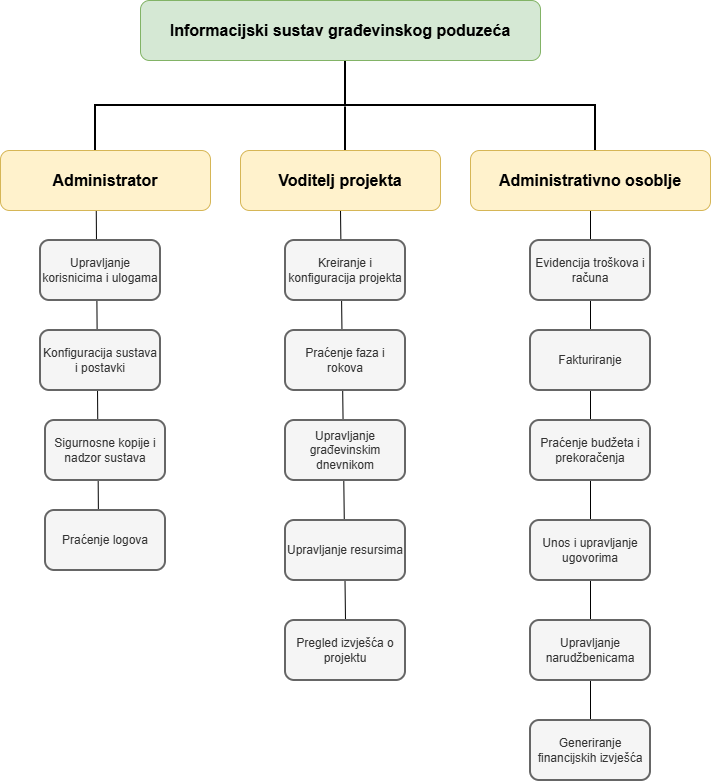

The diagram above was exported from draw.io. Its source (the exported page's mxGraphModel, read from the mxfile embedded in the PNG):
<mxGraphModel dx="1295" dy="752" grid="1" gridSize="10" guides="1" tooltips="1" connect="1" arrows="1" fold="1" page="1" pageScale="1" pageWidth="827" pageHeight="1169" math="0" shadow="0">
  <root>
    <mxCell id="0" />
    <mxCell id="1" parent="0" />
    <mxCell id="jzBosqgzDQjX_cYaXWXR-25" edge="1" parent="1" source="jzBosqgzDQjX_cYaXWXR-8" style="endArrow=none;html=1;rounded=0;exitX=0.5;exitY=1;exitDx=0;exitDy=0;entryX=0.5;entryY=0;entryDx=0;entryDy=0;" target="jzBosqgzDQjX_cYaXWXR-22" value="">
      <mxGeometry height="50" relative="1" width="50" as="geometry">
        <mxPoint x="170" y="850" as="sourcePoint" />
        <mxPoint x="220" y="800" as="targetPoint" />
      </mxGeometry>
    </mxCell>
    <mxCell id="jzBosqgzDQjX_cYaXWXR-24" edge="1" parent="1" source="jzBosqgzDQjX_cYaXWXR-7" style="endArrow=none;html=1;rounded=0;exitX=0.5;exitY=1;exitDx=0;exitDy=0;entryX=0.5;entryY=0;entryDx=0;entryDy=0;" target="jzBosqgzDQjX_cYaXWXR-16" value="">
      <mxGeometry height="50" relative="1" width="50" as="geometry">
        <mxPoint x="170" y="850" as="sourcePoint" />
        <mxPoint x="220" y="800" as="targetPoint" />
      </mxGeometry>
    </mxCell>
    <mxCell id="jzBosqgzDQjX_cYaXWXR-23" edge="1" parent="1" source="jzBosqgzDQjX_cYaXWXR-6" style="endArrow=none;html=1;rounded=0;entryX=0.441;entryY=0.089;entryDx=0;entryDy=0;entryPerimeter=0;exitX=0.456;exitY=0.999;exitDx=0;exitDy=0;exitPerimeter=0;" target="jzBosqgzDQjX_cYaXWXR-28" value="">
      <mxGeometry height="50" relative="1" width="50" as="geometry">
        <mxPoint x="154" y="528" as="sourcePoint" />
        <mxPoint x="440" y="700" as="targetPoint" />
      </mxGeometry>
    </mxCell>
    <mxCell id="jzBosqgzDQjX_cYaXWXR-3" parent="1" style="strokeWidth=2;html=1;shape=mxgraph.flowchart.annotation_2;align=left;labelPosition=right;pointerEvents=1;rotation=90;" value="" vertex="1">
      <mxGeometry height="500" width="100" x="355" y="175" as="geometry" />
    </mxCell>
    <mxCell id="jzBosqgzDQjX_cYaXWXR-4" parent="1" style="rounded=1;whiteSpace=wrap;html=1;fillColor=#d5e8d4;strokeColor=#82b366;" value="&lt;font style=&quot;font-size: 16px;&quot;&gt;&lt;b&gt;Informacijski sustav građevinskog poduzeća&lt;/b&gt;&lt;/font&gt;" vertex="1">
      <mxGeometry height="60" width="400" x="200" y="320" as="geometry" />
    </mxCell>
    <mxCell id="jzBosqgzDQjX_cYaXWXR-6" parent="1" style="rounded=1;whiteSpace=wrap;html=1;fillColor=#fff2cc;strokeColor=#d6b656;fontStyle=3;fontSize=16;" value="&lt;span style=&quot;font-style: normal;&quot;&gt;Administrator&lt;/span&gt;" vertex="1">
      <mxGeometry height="60" width="210" x="60" y="470" as="geometry" />
    </mxCell>
    <mxCell id="jzBosqgzDQjX_cYaXWXR-7" parent="1" style="rounded=1;whiteSpace=wrap;html=1;fillColor=#fff2cc;strokeColor=#d6b656;fontSize=16;fontStyle=1" value="Voditelj projekta" vertex="1">
      <mxGeometry height="60" width="200" x="300" y="470" as="geometry" />
    </mxCell>
    <mxCell id="jzBosqgzDQjX_cYaXWXR-8" parent="1" style="rounded=1;whiteSpace=wrap;html=1;fillColor=#fff2cc;strokeColor=#d6b656;fontSize=16;fontStyle=1" value="Administrativno osoblje" vertex="1">
      <mxGeometry height="60" width="240" x="530" y="470" as="geometry" />
    </mxCell>
    <mxCell id="jzBosqgzDQjX_cYaXWXR-9" edge="1" parent="1" source="jzBosqgzDQjX_cYaXWXR-3" style="endArrow=none;html=1;rounded=0;exitX=0.515;exitY=0.5;exitDx=0;exitDy=0;exitPerimeter=0;strokeWidth=2;fontStyle=1" value="">
      <mxGeometry height="50" relative="1" width="50" as="geometry">
        <mxPoint x="390" y="630" as="sourcePoint" />
        <mxPoint x="405" y="470" as="targetPoint" />
      </mxGeometry>
    </mxCell>
    <mxCell id="jzBosqgzDQjX_cYaXWXR-10" parent="1" style="rounded=1;whiteSpace=wrap;html=1;fillColor=#f5f5f5;fontColor=#333333;strokeColor=#666666;strokeWidth=2;" value="Upravljanje korisnicima i ulogama" vertex="1">
      <mxGeometry height="60" width="120" x="100" y="560" as="geometry" />
    </mxCell>
    <mxCell id="jzBosqgzDQjX_cYaXWXR-11" parent="1" style="rounded=1;whiteSpace=wrap;html=1;fillColor=#f5f5f5;fontColor=#333333;strokeColor=#666666;strokeWidth=2;" value="Konfiguracija sustava i postavki" vertex="1">
      <mxGeometry height="60" width="120" x="100" y="650" as="geometry" />
    </mxCell>
    <mxCell id="jzBosqgzDQjX_cYaXWXR-12" parent="1" style="rounded=1;whiteSpace=wrap;html=1;fillColor=#f5f5f5;fontColor=#333333;strokeColor=#666666;strokeWidth=2;" value="Praćenje faza i rokova" vertex="1">
      <mxGeometry height="60" width="120" x="345" y="650" as="geometry" />
    </mxCell>
    <mxCell id="jzBosqgzDQjX_cYaXWXR-13" parent="1" style="rounded=1;whiteSpace=wrap;html=1;fillColor=#f5f5f5;fontColor=#333333;strokeColor=#666666;strokeWidth=2;" value="Upravljanje građevinskim dnevnikom" vertex="1">
      <mxGeometry height="60" width="120" x="345" y="740" as="geometry" />
    </mxCell>
    <mxCell id="jzBosqgzDQjX_cYaXWXR-14" parent="1" style="rounded=1;whiteSpace=wrap;html=1;fillColor=#f5f5f5;fontColor=#333333;strokeColor=#666666;strokeWidth=2;" value="Upravljanje resursima" vertex="1">
      <mxGeometry height="60" width="120" x="345" y="840" as="geometry" />
    </mxCell>
    <mxCell id="jzBosqgzDQjX_cYaXWXR-15" parent="1" style="rounded=1;whiteSpace=wrap;html=1;fillColor=#f5f5f5;fontColor=#333333;strokeColor=#666666;strokeWidth=2;" value="Kreiranje i konfiguracija projekta" vertex="1">
      <mxGeometry height="60" width="120" x="345" y="560" as="geometry" />
    </mxCell>
    <mxCell id="jzBosqgzDQjX_cYaXWXR-16" parent="1" style="rounded=1;whiteSpace=wrap;html=1;fillColor=#f5f5f5;fontColor=#333333;strokeColor=#666666;strokeWidth=2;" value="Pregled izvješća o projektu&lt;span style=&quot;color: rgba(0, 0, 0, 0); font-family: monospace; font-size: 0px; text-align: start; white-space: nowrap;&quot;&gt;%3CmxGraphModel%3E%3Croot%3E%3CmxCell%20id%3D%220%22%2F%3E%3CmxCell%20id%3D%221%22%20parent%3D%220%22%2F%3E%3CmxCell%20id%3D%222%22%20parent%3D%221%22%20style%3D%22rounded%3D0%3BwhiteSpace%3Dwrap%3Bhtml%3D1%3B%22%20value%3D%22%22%20vertex%3D%221%22%3E%3CmxGeometry%20height%3D%2260%22%20width%3D%22120%22%20x%3D%22350%22%20y%3D%22620%22%20as%3D%22geometry%22%2F%3E%3C%2FmxCell%3E%3C%2Froot%3E%3C%2FmxGraphModel%3E&lt;/span&gt;" vertex="1">
      <mxGeometry height="60" width="120" x="345" y="940" as="geometry" />
    </mxCell>
    <mxCell id="jzBosqgzDQjX_cYaXWXR-17" parent="1" style="rounded=1;whiteSpace=wrap;html=1;fillColor=#f5f5f5;fontColor=#333333;strokeColor=#666666;strokeWidth=2;" value="Evidencija troškova i računa" vertex="1">
      <mxGeometry height="60" width="120" x="590" y="560" as="geometry" />
    </mxCell>
    <mxCell id="jzBosqgzDQjX_cYaXWXR-18" parent="1" style="rounded=1;whiteSpace=wrap;html=1;fillColor=#f5f5f5;fontColor=#333333;strokeColor=#666666;strokeWidth=2;" value="Fakturiranje&lt;span style=&quot;color: rgba(0, 0, 0, 0); font-family: monospace; font-size: 0px; text-align: start; white-space: nowrap;&quot;&gt;%3CmxGraphModel%3E%3Croot%3E%3CmxCell%20id%3D%220%22%2F%3E%3CmxCell%20id%3D%221%22%20parent%3D%220%22%2F%3E%3CmxCell%20id%3D%222%22%20parent%3D%221%22%20style%3D%22rounded%3D0%3BwhiteSpace%3Dwrap%3Bhtml%3D1%3B%22%20value%3D%22%22%20vertex%3D%221%22%3E%3CmxGeometry%20height%3D%2260%22%20width%3D%22120%22%20x%3D%22350%22%20y%3D%22620%22%20as%3D%22geometry%22%2F%3E%3C%2FmxCell%3E%3C%2Froot%3E%3C%2FmxGraphModel%3E&lt;/span&gt;" vertex="1">
      <mxGeometry height="60" width="120" x="590" y="650" as="geometry" />
    </mxCell>
    <mxCell id="jzBosqgzDQjX_cYaXWXR-19" parent="1" style="rounded=1;whiteSpace=wrap;html=1;fillColor=#f5f5f5;fontColor=#333333;strokeColor=#666666;strokeWidth=2;" value="Praćenje budžeta i prekoračenja" vertex="1">
      <mxGeometry height="60" width="120" x="590" y="740" as="geometry" />
    </mxCell>
    <mxCell id="jzBosqgzDQjX_cYaXWXR-20" parent="1" style="rounded=1;whiteSpace=wrap;html=1;fillColor=#f5f5f5;fontColor=#333333;strokeColor=#666666;strokeWidth=2;" value="Unos i upravljanje ugovorima&lt;span style=&quot;color: rgba(0, 0, 0, 0); font-family: monospace; font-size: 0px; text-align: start; white-space: nowrap;&quot;&gt;%3CmxGraphModel%3E%3Croot%3E%3CmxCell%20id%3D%220%22%2F%3E%3CmxCell%20id%3D%221%22%20parent%3D%220%22%2F%3E%3CmxCell%20id%3D%222%22%20parent%3D%221%22%20style%3D%22rounded%3D0%3BwhiteSpace%3Dwrap%3Bhtml%3D1%3B%22%20value%3D%22%22%20vertex%3D%221%22%3E%3CmxGeometry%20height%3D%2260%22%20width%3D%22120%22%20x%3D%22350%22%20y%3D%22620%22%20as%3D%22geometry%22%2F%3E%3C%2FmxCell%3E%3C%2Froot%3E%3C%2FmxGraphModel%3E&lt;/span&gt;" vertex="1">
      <mxGeometry height="60" width="120" x="590" y="840" as="geometry" />
    </mxCell>
    <mxCell id="jzBosqgzDQjX_cYaXWXR-21" parent="1" style="rounded=1;whiteSpace=wrap;html=1;fillColor=#f5f5f5;fontColor=#333333;strokeColor=#666666;strokeWidth=2;" value="Upravljanje narudžbenicama" vertex="1">
      <mxGeometry height="60" width="120" x="590" y="940" as="geometry" />
    </mxCell>
    <mxCell id="jzBosqgzDQjX_cYaXWXR-22" parent="1" style="rounded=1;whiteSpace=wrap;html=1;fillColor=#f5f5f5;fontColor=#333333;strokeColor=#666666;strokeWidth=2;" value="Generiranje financijskih izvješća" vertex="1">
      <mxGeometry height="60" width="120" x="590" y="1040" as="geometry" />
    </mxCell>
    <mxCell id="jzBosqgzDQjX_cYaXWXR-27" parent="1" style="rounded=1;whiteSpace=wrap;html=1;fillColor=#f5f5f5;fontColor=#333333;strokeColor=#666666;strokeWidth=2;" value="Sigurnosne kopije i nadzor sustava" vertex="1">
      <mxGeometry height="60" width="120" x="105" y="740" as="geometry" />
    </mxCell>
    <mxCell id="jzBosqgzDQjX_cYaXWXR-28" parent="1" style="rounded=1;whiteSpace=wrap;html=1;fillColor=#f5f5f5;fontColor=#333333;strokeColor=#666666;strokeWidth=2;" value="Praćenje logova" vertex="1">
      <mxGeometry height="60" width="120" x="105" y="830" as="geometry" />
    </mxCell>
  </root>
</mxGraphModel>